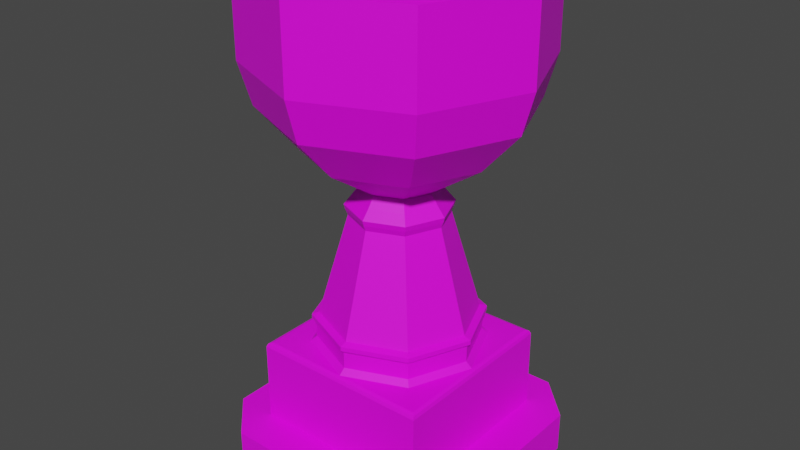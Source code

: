 # Source: Trophy.blend  (saved by Blender 3.6.14; exported with 4.5.12 LTS)
import bpy
from mathutils import Matrix  # noqa: F401  (used for matrix-valued properties, if any)

bpy.ops.wm.read_factory_settings(use_empty=True)
scene = bpy.context.scene
scene.name = 'Scene'

# ---- collections
col_collection = bpy.data.collections.new('Collection'); scene.collection.children.link(col_collection)

# ---- images (referenced by path relative to the original .blend; pixels are not part of the script)
import os
ASSET_DIR = os.environ.get("B2B_ASSET_DIR", "")  # directory of the original .blend (textures are referenced by path, not embedded)
HERE = os.path.dirname(os.path.abspath(__file__))  # packed textures are extracted next to this script under _unpacked/

def load_image(name, relpath, width, height, colorspace="sRGB"):
    """Load a texture the original file referenced (path relative to the .blend, or extracted next to this script)."""
    p = next((c for c in (os.path.join(HERE, relpath), os.path.join(ASSET_DIR, relpath)) if relpath and os.path.exists(c)), "")
    if p:
        img = bpy.data.images.load(p, check_existing=True)
        img.name = name
    else:  # same state as the original file: an image datablock whose file is absent (Cycles renders it pink)
        img = bpy.data.images.new(name, width, height)
        img.source = "FILE"
        img.filepath = "//" + (relpath or name)
    img.colorspace_settings.name = colorspace
    return img
img_trophywithblood = load_image('TrophyWithBlood', 'TrophyWithBlood.png', 1024, 1024, 'sRGB')

# ---- materials (node trees are filled in below, after node groups)
mat_material = bpy.data.materials.new('Material')
mat_material.alpha_threshold = 0.0
mat_material.use_transparent_shadow = False
mat_material.roughness = 0.5
mat_material.line_color = (0.0, 0.0, 0.0, 1.0)

# ---- material node trees
mat_material.use_nodes = True; mat_material.node_tree.nodes.clear()
_N = mat_material.node_tree.nodes; _L = mat_material.node_tree.links
n0 = _N.new('ShaderNodeOutputMaterial'); n0.name = 'Material Output'; n0.location = (300, 300)
n1 = _N.new('ShaderNodeBsdfPrincipled'); n1.name = 'Principled BSDF'; n1.location = (10, 300)
n1.distribution = 'GGX'
n1.subsurface_method = 'RANDOM_WALK_SKIN'
n1.inputs[3].default_value = 1.45
n1.inputs[27].default_value = (0.0, 0.0, 0.0, 1.0)
n1.inputs[28].default_value = 1.0
n2 = _N.new('ShaderNodeTexImage'); n2.name = 'Image Texture'; n2.location = (-280, 280)
n2.image = img_trophywithblood
_L.new(n1.outputs[0], n0.inputs[0])
_L.new(n2.outputs[0], n1.inputs[0])
n0.is_active_output = True

# ---- world
world_world = bpy.data.worlds.new('World'); scene.world = world_world
world_world.use_nodes = True; world_world.node_tree.nodes.clear()
_N = world_world.node_tree.nodes; _L = world_world.node_tree.links
n0 = _N.new('ShaderNodeOutputWorld'); n0.name = 'World Output'; n0.location = (300, 300)
n1 = _N.new('ShaderNodeBackground'); n1.name = 'Background'; n1.location = (10, 300)
n1.inputs[0].default_value = (0.05088, 0.05088, 0.05088, 1.0)
_L.new(n1.outputs[0], n0.inputs[0])
n0.is_active_output = True
world_world.color = (0.05088, 0.05088, 0.05088)
world_world.use_sun_shadow = False
world_world.sun_shadow_jitter_overblur = 0.0

# ---- meshes
me_cube = bpy.data.meshes.new('Cube')
me_cube.from_pydata([(0.6708, 0.6708, 1.0), (1.0, 1.0, 0.0762), (0.6708, -0.6708, 1.0), (1.0, -1.0, 0.0762), (-0.6708, 0.6708, 1.0), (-1.0, 1.0, 0.0762), (-0.6708, -0.6708, 1.0), (-1.0, -1.0, 0.0762), (4.147e-08, -0.9487, 1.0), (0.9487, 2.657e-08, 1.0), (-0.9487, -5.637e-08, 1.0), (-4.147e-08, 0.9487, 1.0), (3.836e-08, -0.8777, 1.236), (3.836e-08, -0.8777, 1.057), (-0.6206, -0.6206, 1.057), (0.8777, 2.316e-08, 1.057), (0.6206, -0.6206, 1.057), (-0.8777, -5.357e-08, 1.057), (-0.6206, 0.6206, 1.057), (-3.836e-08, 0.8777, 1.057), (0.6206, 0.6206, 1.057), (4.009e-08, -0.9223, 1.28), (-0.6206, -0.6206, 1.236), (0.8777, 2.316e-08, 1.236), (0.6206, -0.6206, 1.236), (-0.8777, -5.357e-08, 1.236), (-0.6206, 0.6206, 1.236), (-3.836e-08, 0.8777, 1.236), (0.6206, 0.6206, 1.236), (4.009e-08, -0.9223, 1.327), (-0.6522, -0.6522, 1.28), (0.9223, 2.343e-08, 1.28), (0.6522, -0.6522, 1.28), (-0.9223, -5.72e-08, 1.28), (-0.6522, 0.6522, 1.28), (-4.054e-08, 0.9223, 1.28), (0.6522, 0.6522, 1.28), (3.674e-08, -0.8453, 1.353), (-0.6522, -0.6522, 1.327), (0.9223, 2.343e-08, 1.327), (0.6522, -0.6522, 1.327), (-0.9223, -5.72e-08, 1.327), (-0.6522, 0.6522, 1.327), (-4.054e-08, 0.9223, 1.327), (0.6522, 0.6522, 1.327), (2.274e-08, -0.5235, 2.468), (-0.5977, -0.5977, 1.353), (0.8453, 2.145e-08, 1.353), (0.5977, -0.5977, 1.353), (-0.8453, -5.245e-08, 1.353), (-0.5977, 0.5977, 1.353), (-3.716e-08, 0.8453, 1.353), (0.5977, 0.5977, 1.353), (2.384e-08, -0.5488, 2.529), (-0.3702, -0.3702, 2.468), (0.5235, 1.319e-08, 2.468), (0.3702, -0.3702, 2.468), (-0.5235, -3.257e-08, 2.468), (-0.3702, 0.3702, 2.468), (-2.302e-08, 0.5235, 2.468), (0.3702, 0.3702, 2.468), (2.451e-08, -0.564, 2.588), (-0.3881, -0.3881, 2.529), (0.5488, 1.384e-08, 2.529), (0.3881, -0.3881, 2.529), (-0.5488, -3.414e-08, 2.529), (-0.3881, 0.3881, 2.529), (-2.413e-08, 0.5488, 2.529), (0.3881, 0.3881, 2.529), (2.087e-08, -0.4803, 2.686), (-0.3988, -0.3988, 2.588), (0.564, 1.435e-08, 2.588), (0.3988, -0.3988, 2.588), (-0.564, -3.496e-08, 2.588), (-0.3988, 0.3988, 2.588), (-2.48e-08, 0.564, 2.588), (0.3988, 0.3988, 2.588), (1.711e-08, -0.394, 2.803), (-0.3396, -0.3396, 2.686), (0.4803, 1.286e-08, 2.686), (0.3396, -0.3396, 2.686), (-0.4803, -2.913e-08, 2.686), (-0.3396, 0.3396, 2.686), (-2.112e-08, 0.4803, 2.686), (0.3396, 0.3396, 2.686), (3.919e-08, -0.9782, 3.194), (-0.2786, -0.2786, 2.803), (0.394, 1.054e-08, 2.803), (0.2786, -0.2786, 2.803), (-0.394, -2.391e-08, 2.803), (-0.2786, 0.2786, 2.803), (-1.733e-08, 0.394, 2.803), (0.2786, 0.2786, 2.803), (5.987e-08, -1.395, 3.658), (-0.6917, -0.6917, 3.194), (0.9782, 2.956e-08, 3.194), (0.6917, -0.6917, 3.194), (-0.9782, -5.595e-08, 3.194), (-0.6917, 0.6917, 3.194), (-4.632e-08, 0.9782, 3.194), (0.6917, 0.6917, 3.194), (6.619e-08, -1.523, 4.107), (-0.9864, -0.9864, 3.658), (1.395, 3.824e-08, 3.658), (0.9864, -0.9864, 3.658), (-1.395, -8.372e-08, 3.658), (-0.9864, 0.9864, 3.658), (-6.209e-08, 1.395, 3.658), (0.9864, 0.9864, 3.658), (6.619e-08, -1.523, 5.024), (-1.077, -1.077, 4.107), (1.523, 4.257e-08, 4.107), (1.077, -1.077, 4.107), (-1.523, -9.056e-08, 4.107), (-1.077, 1.077, 4.107), (-6.694e-08, 1.523, 4.107), (1.077, 1.077, 4.107), (4.128e-08, -0.9761, 4.487), (-1.077, -1.077, 5.024), (1.523, 4.257e-08, 5.024), (1.077, -1.077, 5.024), (-1.523, -9.056e-08, 5.024), (-1.077, 1.077, 5.024), (-6.694e-08, 1.523, 5.024), (1.077, 1.077, 5.024), (-0.6902, -0.6902, 4.487), (0.9761, 2.516e-08, 4.487), (0.6902, -0.6902, 4.487), (-0.9761, -6.017e-08, 4.487), (-0.6902, 0.6902, 4.487), (-4.405e-08, 0.9761, 4.487), (0.6902, 0.6902, 4.487), (-1.381e-09, -2.174e-09, 4.487), (1.0, -1.0, 0.9507), (0.9507, -0.9507, 1.0), (0.9856, -0.9856, 0.9856), (-0.9507, -0.9507, 1.0), (-1.0, -1.0, 0.9507), (-0.9856, -0.9856, 0.9856), (1.0, 1.0, 0.9507), (0.9507, 0.9507, 1.0), (0.9856, 0.9856, 0.9856), (-0.9507, 0.9507, 1.0), (-1.0, 1.0, 0.9507), (-0.9856, 0.9856, 0.9856), (-1.0, 1.0, -0.162), (-1.0, -1.0, -0.162), (1.0, 1.0, -0.162), (1.0, -1.0, -0.162), (1.438, 1.0, 0.0762), (1.438, -1.0, 0.0762), (1.438, -1.0, -0.162), (1.438, 1.0, -0.162), (-1.0, 1.438, 0.0762), (1.0, 1.438, 0.0762), (1.0, 1.438, -0.162), (-1.0, 1.438, -0.162), (1.0, -1.438, 0.0762), (-1.0, -1.438, 0.0762), (-1.0, -1.438, -0.162), (1.0, -1.438, -0.162), (-1.438, -1.0, 0.0762), (-1.438, 1.0, 0.0762), (-1.438, 1.0, -0.162), (-1.438, -1.0, -0.162), (-1.0, 1.0, -0.3712), (-1.0, -1.0, -0.3712), (1.0, 1.0, -0.3712), (1.0, -1.0, -0.3712), (1.438, 1.0, -0.3712), (1.438, -1.0, -0.3712), (-1.0, 1.438, -0.3712), (1.0, 1.438, -0.3712), (1.0, -1.438, -0.3712), (-1.0, -1.438, -0.3712), (-1.438, -1.0, -0.3712), (-1.438, 1.0, -0.3712)], [], [(9, 0, 20, 15), (0, 9, 2, 134, 140), (6, 10, 4, 142, 136), (3, 133, 137, 7), (4, 11, 0, 140, 142), (7, 137, 143, 5), (2, 8, 6, 136, 134), (5, 143, 139, 1), (6, 8, 13, 14), (11, 4, 18, 19), (4, 10, 17, 18), (14, 13, 12, 22), (18, 17, 25, 26), (13, 16, 24, 12), (17, 14, 22, 25), (0, 11, 19, 20), (2, 9, 15, 16), (10, 6, 14, 17), (8, 2, 16, 13), (25, 22, 30, 33), (24, 23, 31, 32), (28, 27, 35, 36), (23, 28, 36, 31), (19, 18, 26, 27), (15, 20, 28, 23), (20, 19, 27, 28), (16, 15, 23, 24), (36, 35, 43, 44), (31, 36, 44, 39), (35, 34, 42, 43), (30, 21, 29, 38), (12, 24, 32, 21), (26, 25, 33, 34), (22, 12, 21, 30), (27, 26, 34, 35), (38, 29, 37, 46), (42, 41, 49, 50), (29, 40, 48, 37), (41, 38, 46, 49), (32, 31, 39, 40), (33, 30, 38, 41), (21, 32, 40, 29), (34, 33, 41, 42), (50, 49, 57, 58), (37, 48, 56, 45), (49, 46, 54, 57), (48, 47, 55, 56), (43, 42, 50, 51), (39, 44, 52, 47), (44, 43, 51, 52), (40, 39, 47, 48), (56, 55, 63, 64), (60, 59, 67, 68), (55, 60, 68, 63), (59, 58, 66, 67), (46, 37, 45, 54), (51, 50, 58, 59), (47, 52, 60, 55), (52, 51, 59, 60), (63, 68, 76, 71), (67, 66, 74, 75), (62, 53, 61, 70), (66, 65, 73, 74), (57, 54, 62, 65), (45, 56, 64, 53), (58, 57, 65, 66), (54, 45, 53, 62), (70, 61, 69, 78), (74, 73, 81, 82), (61, 72, 80, 69), (73, 70, 78, 81), (68, 67, 75, 76), (64, 63, 71, 72), (65, 62, 70, 73), (53, 64, 72, 61), (69, 80, 88, 77), (81, 78, 86, 89), (80, 79, 87, 88), (84, 83, 91, 92), (75, 74, 82, 83), (71, 76, 84, 79), (76, 75, 83, 84), (72, 71, 79, 80), (88, 87, 95, 96), (92, 91, 99, 100), (87, 92, 100, 95), (91, 90, 98, 99), (82, 81, 89, 90), (78, 69, 77, 86), (83, 82, 90, 91), (79, 84, 92, 87), (99, 98, 106, 107), (94, 85, 93, 102), (98, 97, 105, 106), (85, 96, 104, 93), (89, 86, 94, 97), (77, 88, 96, 85), (90, 89, 97, 98), (86, 77, 85, 94), (102, 93, 101, 110), (106, 105, 113, 114), (93, 104, 112, 101), (105, 102, 110, 113), (95, 100, 108, 103), (100, 99, 107, 108), (96, 95, 103, 104), (97, 94, 102, 105), (113, 110, 118, 121), (112, 111, 119, 120), (116, 115, 123, 124), (111, 116, 124, 119), (107, 106, 114, 115), (103, 108, 116, 111), (108, 107, 115, 116), (104, 103, 111, 112), (124, 123, 130, 131), (119, 124, 131, 126), (123, 122, 129, 130), (118, 109, 117, 125), (101, 112, 120, 109), (114, 113, 121, 122), (110, 101, 109, 118), (115, 114, 122, 123), (132, 128, 125, 117), (126, 132, 117, 127), (131, 130, 132, 126), (130, 129, 128, 132), (120, 119, 126, 127), (121, 118, 125, 128), (109, 120, 127, 117), (122, 121, 128, 129), (134, 136, 138, 135), (135, 138, 137, 133), (140, 134, 135, 141), (141, 135, 133, 139), (136, 142, 144, 138), (138, 144, 143, 137), (142, 140, 141, 144), (144, 141, 139, 143), (1, 139, 133, 3), (149, 150, 151, 152), (3, 150, 149, 1), (148, 151, 150, 3), (156, 155, 172, 171), (1, 149, 152, 147), (153, 154, 155, 156), (1, 154, 153, 5), (147, 155, 154, 1), (151, 160, 173, 170), (5, 153, 156, 145), (157, 158, 159, 160), (7, 158, 157, 3), (146, 159, 158, 7), (159, 164, 175, 174), (3, 157, 160, 148), (161, 162, 163, 164), (5, 162, 161, 7), (145, 163, 162, 5), (160, 159, 174, 173), (7, 161, 164, 146), (152, 155, 154, 149), (150, 157, 160, 151), (158, 161, 164, 159), (156, 163, 162, 153), (162, 5, 153), (155, 152, 169, 172), (152, 151, 170, 169), (154, 1, 149), (157, 150, 3), (164, 163, 176, 175), (161, 158, 7), (163, 156, 171, 176), (165, 167, 168, 166), (167, 169, 170, 168), (165, 171, 172, 167), (168, 173, 174, 166), (166, 175, 176, 165), (176, 171, 165), (172, 169, 167), (168, 170, 173), (166, 174, 175)])
_uv = me_cube.uv_layers.new(name='UVMap')
_uv.uv.foreach_set('vector', [0.9214, 0.1064, 0.8914, 0.1788, 0.886, 0.1734, 0.9138, 0.1064, 0.8914, 0.1788, 0.9214, 0.1064, 0.8914, 0.03398, 0.9217, 0.003761, 0.9217, 0.2091, 0.7466, 0.03398, 0.7166, 0.1064, 0.7466, 0.1788, 0.7164, 0.2091, 0.7164, 0.003761, 0.2967, 0.8283, 0.2022, 0.8279, 0.2022, 0.6208, 0.2967, 0.6212, 0.7466, 0.1788, 0.819, 0.2088, 0.8914, 0.1788, 0.9217, 0.2091, 0.7164, 0.2091, 0.8854, 0.7771, 0.791, 0.7767, 0.791, 0.5696, 0.8854, 0.57, 0.8914, 0.03398, 0.819, 0.003985, 0.7466, 0.03398, 0.7164, 0.003761, 0.9217, 0.003761, 0.9835, 0.7771, 0.8891, 0.7767, 0.8891, 0.5696, 0.9835, 0.57, 0.7466, 0.03398, 0.819, 0.003985, 0.819, 0.01165, 0.752, 0.03941, 0.819, 0.2088, 0.7466, 0.1788, 0.752, 0.1734, 0.819, 0.2012, 0.7466, 0.1788, 0.7166, 0.1064, 0.7242, 0.1064, 0.752, 0.1734, 0.5386, 0.5845, 0.5382, 0.6567, 0.5188, 0.6566, 0.5193, 0.5845, 0.5683, 0.5845, 0.5678, 0.6567, 0.5485, 0.6566, 0.5489, 0.5845, 0.5382, 0.6567, 0.5386, 0.7131, 0.5193, 0.713, 0.5188, 0.6566, 0.5678, 0.6567, 0.5683, 0.7131, 0.5489, 0.713, 0.5485, 0.6566, 0.8914, 0.1788, 0.819, 0.2088, 0.819, 0.2012, 0.886, 0.1734, 0.8914, 0.03398, 0.9214, 0.1064, 0.9138, 0.1064, 0.886, 0.03941, 0.7166, 0.1064, 0.7466, 0.03398, 0.752, 0.03941, 0.7242, 0.1064, 0.819, 0.003985, 0.8914, 0.03398, 0.886, 0.03941, 0.819, 0.01165, 0.5727, 0.6565, 0.5727, 0.584, 0.5772, 0.5821, 0.5772, 0.6583, 0.5694, 0.7949, 0.569, 0.8671, 0.5642, 0.8684, 0.5647, 0.7926, 0.7229, 0.7949, 0.7224, 0.8671, 0.7177, 0.8684, 0.7181, 0.7926, 0.5727, 0.584, 0.5727, 0.6565, 0.5683, 0.6583, 0.5683, 0.5821, 0.7418, 0.8671, 0.7422, 0.9236, 0.7229, 0.9235, 0.7224, 0.8671, 0.5883, 0.8671, 0.5887, 0.9236, 0.5694, 0.9235, 0.569, 0.8671, 0.7422, 0.795, 0.7418, 0.8671, 0.7224, 0.8671, 0.7229, 0.7949, 0.5887, 0.795, 0.5883, 0.8671, 0.569, 0.8671, 0.5694, 0.7949, 0.7181, 0.7926, 0.7177, 0.8684, 0.7125, 0.8684, 0.713, 0.7926, 0.5642, 0.8684, 0.5647, 0.9277, 0.5595, 0.9277, 0.5591, 0.8684, 0.7177, 0.8684, 0.7181, 0.9277, 0.713, 0.9277, 0.7125, 0.8684, 0.5145, 0.5821, 0.5141, 0.6579, 0.5089, 0.6579, 0.5094, 0.5821, 0.5861, 0.584, 0.5861, 0.6565, 0.5816, 0.6583, 0.5816, 0.5821, 0.5489, 0.5845, 0.5485, 0.6566, 0.5437, 0.6579, 0.5442, 0.5821, 0.5193, 0.5845, 0.5188, 0.6566, 0.5141, 0.6579, 0.5145, 0.5821, 0.5772, 0.6565, 0.5772, 0.584, 0.5816, 0.5821, 0.5816, 0.6583, 0.9173, 0.7771, 0.9712, 0.831, 0.9635, 0.8342, 0.9142, 0.7848, 0.7872, 0.831, 0.8411, 0.7771, 0.8443, 0.7848, 0.7949, 0.8342, 0.9712, 0.831, 0.9712, 0.9072, 0.9635, 0.904, 0.9635, 0.8342, 0.8411, 0.7771, 0.9173, 0.7771, 0.9142, 0.7848, 0.8443, 0.7848, 0.5647, 0.7926, 0.5642, 0.8684, 0.5591, 0.8684, 0.5595, 0.7926, 0.5437, 0.6579, 0.5442, 0.7172, 0.539, 0.7172, 0.5386, 0.6579, 0.5141, 0.6579, 0.5145, 0.7172, 0.5094, 0.7172, 0.5089, 0.6579, 0.5442, 0.5821, 0.5437, 0.6579, 0.5386, 0.6579, 0.539, 0.5821, 0.7125, 0.9488, 0.6431, 0.9483, 0.6534, 0.8285, 0.6964, 0.8288, 0.3647, 0.9609, 0.3104, 0.9613, 0.3415, 0.8413, 0.3751, 0.841, 0.6431, 0.9483, 0.5887, 0.9488, 0.6198, 0.8288, 0.6534, 0.8285, 0.558, 0.9613, 0.4885, 0.9609, 0.4989, 0.841, 0.5419, 0.8413, 0.7872, 0.9072, 0.7872, 0.831, 0.7949, 0.8342, 0.7949, 0.904, 0.9173, 0.9611, 0.8411, 0.9611, 0.8443, 0.9534, 0.9142, 0.9534, 0.8411, 0.9611, 0.7872, 0.9072, 0.7949, 0.904, 0.8443, 0.9534, 0.9712, 0.9072, 0.9173, 0.9611, 0.9142, 0.9534, 0.9635, 0.904, 0.5419, 0.8413, 0.4989, 0.841, 0.4981, 0.8345, 0.5432, 0.8347, 0.1077, 0.88, 0.06468, 0.8798, 0.06394, 0.8732, 0.109, 0.8735, 0.4989, 0.841, 0.4652, 0.8413, 0.4629, 0.8347, 0.4981, 0.8345, 0.06468, 0.8798, 0.03104, 0.88, 0.02866, 0.8735, 0.06394, 0.8732, 0.4342, 0.9613, 0.3647, 0.9609, 0.3751, 0.841, 0.4181, 0.8413, 0.05433, 0.9996, 1.609e-09, 1.0, 0.03104, 0.88, 0.06468, 0.8798, 0.4885, 0.9609, 0.4342, 0.9613, 0.4652, 0.8413, 0.4989, 0.841, 0.1238, 1.0, 0.05433, 0.9996, 0.06468, 0.8798, 0.1077, 0.88, 0.4981, 0.8345, 0.4629, 0.8347, 0.4615, 0.8283, 0.4977, 0.8281, 0.06394, 0.8732, 0.02866, 0.8735, 0.02725, 0.8671, 0.0635, 0.8668, 0.4195, 0.8347, 0.3744, 0.8345, 0.3739, 0.8281, 0.4203, 0.8283, 0.6978, 0.8222, 0.6527, 0.822, 0.6522, 0.8155, 0.6986, 0.8158, 0.6534, 0.8285, 0.6198, 0.8288, 0.6174, 0.8222, 0.6527, 0.822, 0.3751, 0.841, 0.3415, 0.8413, 0.3391, 0.8347, 0.3744, 0.8345, 0.6964, 0.8288, 0.6534, 0.8285, 0.6527, 0.822, 0.6978, 0.8222, 0.4181, 0.8413, 0.3751, 0.841, 0.3744, 0.8345, 0.4195, 0.8347, 0.4203, 0.8283, 0.3739, 0.8281, 0.3765, 0.8176, 0.416, 0.8178, 0.6986, 0.8158, 0.6522, 0.8155, 0.6548, 0.805, 0.6943, 0.8053, 0.5766, 0.6583, 0.5766, 0.7049, 0.5683, 0.7015, 0.5683, 0.6618, 0.5766, 0.7049, 0.5766, 0.6583, 0.585, 0.6618, 0.585, 0.7015, 0.109, 0.8735, 0.06394, 0.8732, 0.0635, 0.8668, 0.1098, 0.8671, 0.5432, 0.8347, 0.4981, 0.8345, 0.4977, 0.8281, 0.5441, 0.8283, 0.6527, 0.822, 0.6174, 0.8222, 0.616, 0.8158, 0.6522, 0.8155, 0.3744, 0.8345, 0.3391, 0.8347, 0.3377, 0.8283, 0.3739, 0.8281, 0.3765, 0.8176, 0.3457, 0.8178, 0.3539, 0.8053, 0.3792, 0.8051, 0.6548, 0.805, 0.624, 0.8053, 0.6322, 0.7928, 0.6575, 0.7926, 0.5398, 0.8178, 0.5003, 0.8176, 0.503, 0.8051, 0.5354, 0.8053, 0.1056, 0.8565, 0.0661, 0.8563, 0.0688, 0.8438, 0.1012, 0.844, 0.2967, 0.7141, 0.2967, 0.6674, 0.305, 0.6709, 0.305, 0.7106, 0.305, 0.6208, 0.305, 0.6674, 0.2967, 0.664, 0.2967, 0.6243, 0.1098, 0.8671, 0.0635, 0.8668, 0.0661, 0.8563, 0.1056, 0.8565, 0.5441, 0.8283, 0.4977, 0.8281, 0.5003, 0.8176, 0.5398, 0.8178, 0.4103, 0.4592, 0.4333, 0.4823, 0.4092, 0.5405, 0.352, 0.4834, 0.4659, 0.4823, 0.4889, 0.4592, 0.5471, 0.4834, 0.49, 0.5405, 0.4333, 0.4823, 0.4659, 0.4823, 0.49, 0.5405, 0.4092, 0.5405, 0.4889, 0.4592, 0.4889, 0.4267, 0.5471, 0.4025, 0.5471, 0.4834, 0.6943, 0.8053, 0.6548, 0.805, 0.6575, 0.7926, 0.6899, 0.7928, 0.416, 0.8178, 0.3765, 0.8176, 0.3792, 0.8051, 0.4116, 0.8053, 0.0661, 0.8563, 0.03523, 0.8565, 0.04347, 0.844, 0.0688, 0.8438, 0.5003, 0.8176, 0.4694, 0.8178, 0.4777, 0.8053, 0.503, 0.8051, 0.5471, 0.4834, 0.5471, 0.4025, 0.5887, 0.3853, 0.5887, 0.5006, 0.5887, 0.7645, 0.5889, 0.6841, 0.6396, 0.6714, 0.6394, 0.786, 0.3104, 0.777, 0.3105, 0.6966, 0.3612, 0.6839, 0.3611, 0.7985, 0.352, 0.4025, 0.352, 0.4834, 0.3104, 0.5006, 0.3104, 0.3853, 0.4659, 0.4037, 0.4333, 0.4037, 0.4092, 0.3454, 0.49, 0.3454, 0.4103, 0.4267, 0.4103, 0.4592, 0.352, 0.4834, 0.352, 0.4025, 0.4889, 0.4267, 0.4659, 0.4037, 0.49, 0.3454, 0.5471, 0.4025, 0.4333, 0.4037, 0.4103, 0.4267, 0.352, 0.4025, 0.4092, 0.3454, 0.6394, 0.786, 0.6396, 0.6714, 0.6882, 0.6675, 0.6881, 0.7926, 0.3611, 0.7985, 0.3612, 0.6839, 0.4099, 0.68, 0.4097, 0.8051, 0.6396, 0.6714, 0.6385, 0.5817, 0.6871, 0.5696, 0.6882, 0.6675, 0.3612, 0.6839, 0.3602, 0.5942, 0.4088, 0.5821, 0.4099, 0.68, 0.4092, 0.5405, 0.49, 0.5405, 0.5072, 0.5821, 0.3919, 0.5821, -3.566e-08, 0.8157, 0.0001239, 0.7354, 0.05083, 0.7226, 0.05065, 0.8372, 0.6871, 0.4987, 0.6872, 0.4183, 0.7379, 0.4056, 0.7378, 0.5202, 0.49, 0.3454, 0.4092, 0.3454, 0.3919, 0.3038, 0.5072, 0.3038, 0.4099, 0.68, 0.4088, 0.5821, 0.5078, 0.5821, 0.5089, 0.68, 0.7864, 0.5268, 0.7866, 0.4017, 0.8856, 0.4017, 0.8854, 0.5268, 0.09933, 0.8438, 0.09952, 0.7187, 0.1985, 0.7187, 0.1983, 0.8438, 0.7866, 0.4017, 0.7855, 0.3038, 0.8845, 0.3038, 0.8856, 0.4017, 0.05083, 0.7226, 0.04978, 0.633, 0.09837, 0.6208, 0.09952, 0.7187, 0.7379, 0.4056, 0.7369, 0.3159, 0.7855, 0.3038, 0.7866, 0.4017, 0.05065, 0.8372, 0.05083, 0.7226, 0.09952, 0.7187, 0.09933, 0.8438, 0.7378, 0.5202, 0.7379, 0.4056, 0.7866, 0.4017, 0.7864, 0.5268, 0.2559, 0.8283, 0.2557, 0.9535, 0.1985, 0.9368, 0.1986, 0.8566, 0.5252, 0.3038, 0.3994, 0.3038, 0.422, 0.2493, 0.5026, 0.2493, 0.3104, 0.2148, 0.3104, 0.08898, 0.365, 0.1116, 0.365, 0.1922, 0.1812, 0.8438, 0.181, 0.969, 0.1238, 0.9523, 0.1239, 0.8721, 0.6882, 0.6675, 0.6871, 0.5696, 0.7861, 0.5696, 0.7872, 0.6675, 0.4097, 0.8051, 0.4099, 0.68, 0.5089, 0.68, 0.5087, 0.8051, 0.6881, 0.7926, 0.6882, 0.6675, 0.7872, 0.6675, 0.787, 0.7926, 0.09952, 0.7187, 0.09837, 0.6208, 0.1974, 0.6208, 0.1985, 0.7187, 0.4623, 0.1519, 0.422, 0.05454, 0.5026, 0.05454, 0.5597, 0.1116, 0.5026, 0.2493, 0.4623, 0.1519, 0.5597, 0.1116, 0.5597, 0.1922, 0.422, 0.2493, 0.365, 0.1922, 0.4623, 0.1519, 0.5026, 0.2493, 0.365, 0.1922, 0.365, 0.1116, 0.422, 0.05454, 0.4623, 0.1519, 0.9828, 0.1251, 0.9826, 0.2503, 0.9254, 0.2336, 0.9255, 0.1534, 0.3994, 2.42e-08, 0.5252, 2.543e-08, 0.5026, 0.05454, 0.422, 0.05454, 0.6142, 0.08898, 0.6142, 0.2148, 0.5597, 0.1922, 0.5597, 0.1116, 0.9828, -2.088e-09, 0.9826, 0.1251, 0.9254, 0.1084, 0.9255, 0.02822, 0.9217, 0.003761, 0.7164, 0.003761, 0.7126, 0.0, 0.9254, 0.0, 0.1985, 0.826, 0.1985, 0.6219, 0.2022, 0.6208, 0.2022, 0.8279, 0.9217, 0.2091, 0.9217, 0.003761, 0.9254, 0.0, 0.9254, 0.2128, 0.8856, 0.509, 0.8856, 0.3048, 0.8893, 0.3038, 0.8893, 0.5109, 0.7164, 0.003761, 0.7164, 0.2091, 0.7126, 0.2128, 0.7126, 0.0, 0.7872, 0.7747, 0.7872, 0.5706, 0.791, 0.5696, 0.791, 0.7767, 0.7164, 0.2091, 0.9217, 0.2091, 0.9254, 0.2128, 0.7126, 0.2128, 0.8854, 0.7747, 0.8854, 0.5706, 0.8891, 0.5696, 0.8891, 0.7767, 0.9837, 0.5113, 0.8893, 0.5109, 0.8893, 0.3038, 0.9837, 0.3042, 0.5896, 0.5696, 0.5887, 0.3625, 0.6144, 0.3625, 0.6153, 0.5696, 0.04724, 0.04724, 0.04724, 1.081e-08, 0.2632, 1.367e-09, 0.2632, 0.04724, 0.7383, 0.2583, 0.7383, 0.3037, 0.7126, 0.3035, 0.7126, 0.2582, 0.6408, 0.2658, 0.6399, 0.05868, 0.6625, 0.05868, 0.6634, 0.2658, 0.6149, 0.04531, 0.6147, -1.127e-09, 0.6404, -2.251e-09, 0.6406, 0.04531, 0.6151, 0.2658, 0.6142, 0.05868, 0.6399, 0.05868, 0.6408, 0.2658, 0.2632, 0.04724, 0.3104, 0.04724, 0.3104, 0.2632, 0.2632, 0.2632, 0.7383, 0.2129, 0.7383, 0.2582, 0.7126, 0.2581, 0.7126, 0.2128, 0.6144, 0.3625, 0.6149, 0.3038, 0.6375, 0.3038, 0.637, 0.3625, 0.6386, 0.3491, 0.6384, 0.3038, 0.6641, 0.3038, 0.6643, 0.3491, 0.6643, 0.2658, 0.6634, 0.05868, 0.6891, 0.05868, 0.69, 0.2658, 0.04724, 0.2632, -1.367e-09, 0.2632, -1.081e-08, 0.04724, 0.04724, 0.04724, 0.5346, 0.7173, 0.5346, 0.7626, 0.5089, 0.7625, 0.5089, 0.7172, 0.6891, 0.05868, 0.6896, -4.401e-09, 0.7122, -5.389e-09, 0.7117, 0.05868, 0.5894, 0.3491, 0.5892, 0.3038, 0.6149, 0.3038, 0.6151, 0.3491, 0.6388, 0.5696, 0.6379, 0.3625, 0.6636, 0.3625, 0.6645, 0.5696, 0.2632, 0.2632, 0.2632, 0.3104, 0.04724, 0.3104, 0.04724, 0.2632, 0.5603, 0.7173, 0.5603, 0.7626, 0.5346, 0.7625, 0.5346, 0.7172, 0.69, 0.2658, 0.6891, 0.05868, 0.7117, 0.05868, 0.7126, 0.2658, 0.6641, 0.04531, 0.6639, -3.277e-09, 0.6896, -4.401e-09, 0.6898, 0.04531, 0.6404, -2.251e-09, 0.6399, 0.05868, 0.6142, 0.05868, 0.6147, -1.127e-09, 0.5887, 0.3625, 0.5892, 0.3038, 0.6149, 0.3038, 0.6144, 0.3625, 0.6634, 0.05868, 0.6639, -3.277e-09, 0.6896, -4.401e-09, 0.6891, 0.05868, 0.6641, 0.3038, 0.6636, 0.3625, 0.6379, 0.3625, 0.6384, 0.3038, 0.2632, 0.3104, 0.2632, 0.2632, 0.3104, 0.2632, 0.6399, 0.05868, 0.6404, -2.251e-09, 0.663, -3.239e-09, 0.6625, 0.05868, 0.6153, 0.5696, 0.6144, 0.3625, 0.637, 0.3625, 0.6379, 0.5696, 0.3104, 0.04724, 0.2632, 0.04724, 0.2632, 1.367e-09, -1.081e-08, 0.04724, 0.04724, 1.081e-08, 0.04724, 0.04724, 0.6645, 0.5696, 0.6636, 0.3625, 0.6862, 0.3625, 0.6871, 0.5696, 0.04724, 0.3104, -1.367e-09, 0.2632, 0.04724, 0.2632, 0.6636, 0.3625, 0.6641, 0.3038, 0.6867, 0.3038, 0.6862, 0.3625, 0.2632, 0.3577, 0.2632, 0.5736, 0.04724, 0.5736, 0.04724, 0.3577, 0.2632, 0.5736, 0.2632, 0.6208, 0.04724, 0.6208, 0.04724, 0.5736, 0.2632, 0.3577, 0.3104, 0.3577, 0.3104, 0.5736, 0.2632, 0.5736, 0.04724, 0.5736, -6.688e-10, 0.5736, -1.011e-08, 0.3577, 0.04724, 0.3577, 0.04724, 0.3577, 0.04724, 0.3104, 0.2632, 0.3104, 0.2632, 0.3577, 0.2632, 0.3104, 0.3104, 0.3577, 0.2632, 0.3577, 0.3104, 0.5736, 0.2632, 0.6208, 0.2632, 0.5736, 0.04724, 0.5736, 0.04724, 0.6208, -6.688e-10, 0.5736, 0.04724, 0.3577, -1.011e-08, 0.3577, 0.04724, 0.3104])
me_cube.materials.append(mat_material)
me_cube.use_mirror_vertex_groups = False
me_cube.update()

# ---- objects
ob_cube = bpy.data.objects.new('Cube', me_cube)

# ---- transforms, parenting, visibility, modifiers, constraints
ob_cube.location = (0.0, 0.0, 0.3967)
ob_cube.scale = (0.3701, 0.3701, 0.3701)
ob_cube.lock_rotations_4d = False
ob_cube.empty_display_type = 'ARROWS'
ob_cube.lineart.crease_threshold = 0.0

# ---- collection membership
col_collection.objects.link(ob_cube)

# ---- scene / render settings (as saved in the file)
scene.frame_start = 1; scene.frame_end = 250; scene.frame_set(1)
scene.render.engine = 'BLENDER_EEVEE_NEXT'
scene.cycles.sampling_pattern = 'TABULATED_SOBOL'
scene.view_settings.view_transform = 'Filmic'
bpy.context.view_layer.update()

# ---- added for rendering (the .blend has no active camera and no usable light): camera, sun
cam_auto = bpy.data.cameras.new('AutoCamera')
cam_auto.lens = 50.0
cam_auto.sensor_width = 36.0
cam_auto.clip_end = 1000.0
ob_auto_camera = bpy.data.objects.new('AutoCamera', cam_auto)
scene.collection.objects.link(ob_auto_camera)
ob_auto_camera.location = (2.36424, -2.83709, 3.14919)
ob_auto_camera.rotation_euler = (1.09748, -7.21219e-08, 0.694738)
scene.camera = ob_auto_camera
light_auto_sun = bpy.data.lights.new('AutoSun', 'SUN')
light_auto_sun.energy = 3.0
light_auto_sun.angle = 0.0523599
ob_auto_sun = bpy.data.objects.new('AutoSun', light_auto_sun)
scene.collection.objects.link(ob_auto_sun)
ob_auto_sun.rotation_euler = (0.872665, 0.174533, 0.523599)
bpy.context.view_layer.update()
